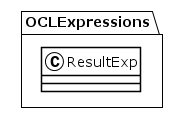

The diagram above was rendered by PlantUML. Its source (embedded in the PNG):
@startuml
!theme plain
package OCLExpressions {
class ResultExp {
}
}
@enduml